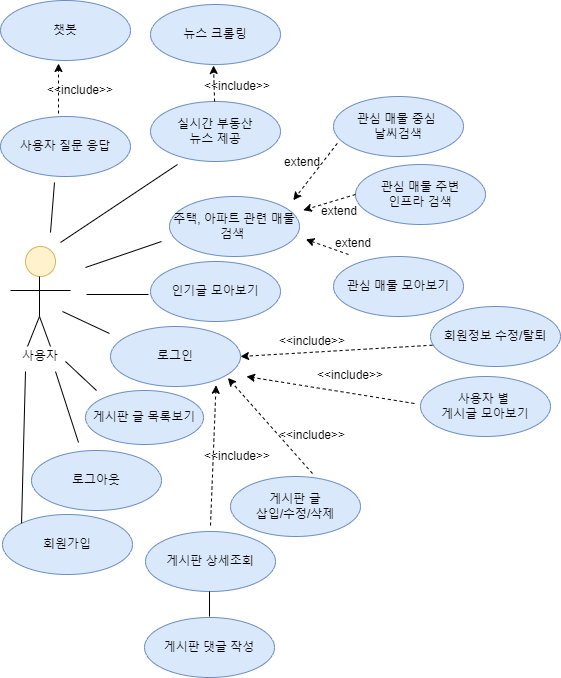

The diagram above was exported from draw.io. Its source (the exported page's mxGraphModel, read from the mxfile embedded in the PNG):
<mxGraphModel dx="2128" dy="1085" grid="0" gridSize="10" guides="1" tooltips="1" connect="1" arrows="1" fold="1" page="1" pageScale="1" pageWidth="850" pageHeight="1100" background="#FFFFFF" math="0" shadow="0">
  <root>
    <mxCell id="0" />
    <mxCell id="1" parent="0" />
    <mxCell id="7Uzsh7mWJt8RmGeijkIP-13" value="실시간 부동산&lt;br&gt;뉴스 제공" style="ellipse;whiteSpace=wrap;html=1;fontSize=12;fillColor=#dae8fc;strokeColor=#6c8ebf;" vertex="1" parent="1">
      <mxGeometry x="201" y="231" width="130" height="60" as="geometry" />
    </mxCell>
    <mxCell id="7Uzsh7mWJt8RmGeijkIP-14" value="뉴스 크롤링" style="ellipse;whiteSpace=wrap;html=1;fontSize=12;fillColor=#dae8fc;strokeColor=#6c8ebf;" vertex="1" parent="1">
      <mxGeometry x="201" y="134" width="130" height="60" as="geometry" />
    </mxCell>
    <mxCell id="7Uzsh7mWJt8RmGeijkIP-15" value="로그인" style="ellipse;whiteSpace=wrap;html=1;fontSize=12;fillColor=#dae8fc;strokeColor=#6c8ebf;" vertex="1" parent="1">
      <mxGeometry x="161" y="456" width="130" height="60" as="geometry" />
    </mxCell>
    <mxCell id="7Uzsh7mWJt8RmGeijkIP-16" value="회원가입" style="ellipse;whiteSpace=wrap;html=1;fontSize=12;fillColor=#dae8fc;strokeColor=#6c8ebf;" vertex="1" parent="1">
      <mxGeometry x="53" y="644" width="130" height="60" as="geometry" />
    </mxCell>
    <mxCell id="7Uzsh7mWJt8RmGeijkIP-17" value="로그아웃" style="ellipse;whiteSpace=wrap;html=1;fontSize=12;fillColor=#dae8fc;strokeColor=#6c8ebf;" vertex="1" parent="1">
      <mxGeometry x="82" y="580" width="130" height="60" as="geometry" />
    </mxCell>
    <mxCell id="7Uzsh7mWJt8RmGeijkIP-19" value="게시판 글 목록보기" style="ellipse;whiteSpace=wrap;html=1;fontSize=12;fillColor=#dae8fc;strokeColor=#6c8ebf;" vertex="1" parent="1">
      <mxGeometry x="136" y="520" width="118" height="54" as="geometry" />
    </mxCell>
    <mxCell id="7Uzsh7mWJt8RmGeijkIP-20" value="게시판 글 &lt;br&gt;삽입/수정/삭제" style="ellipse;whiteSpace=wrap;html=1;fontSize=12;fillColor=#dae8fc;strokeColor=#6c8ebf;" vertex="1" parent="1">
      <mxGeometry x="281" y="606" width="130" height="60" as="geometry" />
    </mxCell>
    <mxCell id="7Uzsh7mWJt8RmGeijkIP-21" value="게시판 상세조회" style="ellipse;whiteSpace=wrap;html=1;fontSize=12;fillColor=#dae8fc;strokeColor=#6c8ebf;" vertex="1" parent="1">
      <mxGeometry x="196" y="661" width="130" height="60" as="geometry" />
    </mxCell>
    <mxCell id="7Uzsh7mWJt8RmGeijkIP-22" value="게시판 댓글 작성" style="ellipse;whiteSpace=wrap;html=1;fontSize=12;fillColor=#dae8fc;strokeColor=#6c8ebf;" vertex="1" parent="1">
      <mxGeometry x="195" y="747" width="130" height="60" as="geometry" />
    </mxCell>
    <mxCell id="7Uzsh7mWJt8RmGeijkIP-24" value="사용자 별&amp;nbsp;&lt;br&gt;게시글 모아보기" style="ellipse;whiteSpace=wrap;html=1;fontSize=12;fillColor=#dae8fc;strokeColor=#6c8ebf;" vertex="1" parent="1">
      <mxGeometry x="471" y="506" width="130" height="60" as="geometry" />
    </mxCell>
    <mxCell id="7Uzsh7mWJt8RmGeijkIP-25" value="인기글 모아보기" style="ellipse;whiteSpace=wrap;html=1;fontSize=12;fillColor=#dae8fc;strokeColor=#6c8ebf;" vertex="1" parent="1">
      <mxGeometry x="201" y="391" width="130" height="60" as="geometry" />
    </mxCell>
    <mxCell id="7Uzsh7mWJt8RmGeijkIP-27" value="회원정보 수정/탈퇴" style="ellipse;whiteSpace=wrap;html=1;fontSize=12;fillColor=#dae8fc;strokeColor=#6c8ebf;" vertex="1" parent="1">
      <mxGeometry x="481" y="436" width="130" height="60" as="geometry" />
    </mxCell>
    <mxCell id="7Uzsh7mWJt8RmGeijkIP-29" value="주택, 아파트 관련 매물 검색&amp;nbsp;" style="ellipse;whiteSpace=wrap;html=1;fontSize=12;fillColor=#dae8fc;strokeColor=#6c8ebf;" vertex="1" parent="1">
      <mxGeometry x="220" y="326" width="130" height="60" as="geometry" />
    </mxCell>
    <mxCell id="7Uzsh7mWJt8RmGeijkIP-31" value="관심 매물 모아보기" style="ellipse;whiteSpace=wrap;html=1;fontSize=12;fillColor=#dae8fc;strokeColor=#6c8ebf;" vertex="1" parent="1">
      <mxGeometry x="384" y="386" width="130" height="60" as="geometry" />
    </mxCell>
    <mxCell id="7Uzsh7mWJt8RmGeijkIP-37" value="관심 매물 주변 &lt;br&gt;인프라 검색" style="ellipse;whiteSpace=wrap;html=1;fontSize=12;fillColor=#dae8fc;strokeColor=#6c8ebf;" vertex="1" parent="1">
      <mxGeometry x="406" y="294" width="130" height="60" as="geometry" />
    </mxCell>
    <mxCell id="7Uzsh7mWJt8RmGeijkIP-38" value="챗봇" style="ellipse;whiteSpace=wrap;html=1;fontSize=12;fillColor=#dae8fc;strokeColor=#6c8ebf;" vertex="1" parent="1">
      <mxGeometry x="51" y="130" width="130" height="60" as="geometry" />
    </mxCell>
    <mxCell id="7Uzsh7mWJt8RmGeijkIP-40" value="" style="group" vertex="1" connectable="0" parent="1">
      <mxGeometry x="61" y="376" width="60" height="125" as="geometry" />
    </mxCell>
    <mxCell id="7Uzsh7mWJt8RmGeijkIP-2" value="" style="ellipse;whiteSpace=wrap;html=1;aspect=fixed;fillColor=#fff2cc;strokeColor=#d6b656;" vertex="1" parent="7Uzsh7mWJt8RmGeijkIP-40">
      <mxGeometry x="15" width="30" height="30" as="geometry" />
    </mxCell>
    <mxCell id="7Uzsh7mWJt8RmGeijkIP-7" value="" style="endArrow=none;html=1;rounded=0;" edge="1" parent="7Uzsh7mWJt8RmGeijkIP-40">
      <mxGeometry width="50" height="50" relative="1" as="geometry">
        <mxPoint x="17" y="100" as="sourcePoint" />
        <mxPoint x="40" y="100" as="targetPoint" />
        <Array as="points">
          <mxPoint x="29" y="70" />
        </Array>
      </mxGeometry>
    </mxCell>
    <mxCell id="7Uzsh7mWJt8RmGeijkIP-10" value="" style="endArrow=none;html=1;rounded=0;" edge="1" parent="7Uzsh7mWJt8RmGeijkIP-40">
      <mxGeometry width="50" height="50" relative="1" as="geometry">
        <mxPoint y="44" as="sourcePoint" />
        <mxPoint x="60" y="44" as="targetPoint" />
      </mxGeometry>
    </mxCell>
    <mxCell id="7Uzsh7mWJt8RmGeijkIP-11" value="" style="endArrow=none;html=1;rounded=0;" edge="1" parent="7Uzsh7mWJt8RmGeijkIP-40">
      <mxGeometry width="50" height="50" relative="1" as="geometry">
        <mxPoint x="29" y="70" as="sourcePoint" />
        <mxPoint x="29" y="30" as="targetPoint" />
      </mxGeometry>
    </mxCell>
    <mxCell id="7Uzsh7mWJt8RmGeijkIP-12" value="사용자" style="text;html=1;strokeColor=none;fillColor=none;align=center;verticalAlign=middle;whiteSpace=wrap;rounded=0;" vertex="1" parent="7Uzsh7mWJt8RmGeijkIP-40">
      <mxGeometry y="95" width="60" height="30" as="geometry" />
    </mxCell>
    <mxCell id="7Uzsh7mWJt8RmGeijkIP-63" value="관심 매물 중심&amp;nbsp;&lt;br&gt;날씨검색" style="ellipse;whiteSpace=wrap;html=1;fontSize=12;fillColor=#dae8fc;strokeColor=#6c8ebf;" vertex="1" parent="1">
      <mxGeometry x="384" y="226" width="130" height="60" as="geometry" />
    </mxCell>
    <mxCell id="7Uzsh7mWJt8RmGeijkIP-64" value="사용자 질문 응답" style="ellipse;whiteSpace=wrap;html=1;fontSize=12;fillColor=#dae8fc;strokeColor=#6c8ebf;" vertex="1" parent="1">
      <mxGeometry x="51" y="246" width="130" height="60" as="geometry" />
    </mxCell>
    <mxCell id="7Uzsh7mWJt8RmGeijkIP-67" value="" style="endArrow=none;html=1;rounded=0;fontSize=12;exitX=0.75;exitY=1;exitDx=0;exitDy=0;" edge="1" parent="1" source="7Uzsh7mWJt8RmGeijkIP-12">
      <mxGeometry width="50" height="50" relative="1" as="geometry">
        <mxPoint x="114" y="506" as="sourcePoint" />
        <mxPoint x="129" y="572" as="targetPoint" />
      </mxGeometry>
    </mxCell>
    <mxCell id="7Uzsh7mWJt8RmGeijkIP-68" value="" style="endArrow=none;html=1;rounded=0;fontSize=12;entryX=0.25;entryY=1;entryDx=0;entryDy=0;exitX=0;exitY=0;exitDx=0;exitDy=0;" edge="1" parent="1" source="7Uzsh7mWJt8RmGeijkIP-16" target="7Uzsh7mWJt8RmGeijkIP-12">
      <mxGeometry width="50" height="50" relative="1" as="geometry">
        <mxPoint x="66" y="643" as="sourcePoint" />
        <mxPoint x="102" y="547" as="targetPoint" />
      </mxGeometry>
    </mxCell>
    <mxCell id="7Uzsh7mWJt8RmGeijkIP-71" value="" style="endArrow=classic;html=1;rounded=0;fontSize=12;dashed=1;" edge="1" parent="1">
      <mxGeometry width="50" height="50" relative="1" as="geometry">
        <mxPoint x="109" y="243" as="sourcePoint" />
        <mxPoint x="109" y="193" as="targetPoint" />
      </mxGeometry>
    </mxCell>
    <mxCell id="7Uzsh7mWJt8RmGeijkIP-72" value="&amp;lt;&amp;lt;include&amp;gt;&amp;gt;" style="text;html=1;strokeColor=none;fillColor=none;align=center;verticalAlign=middle;whiteSpace=wrap;rounded=0;fontSize=12;" vertex="1" parent="1">
      <mxGeometry x="101" y="205" width="60" height="30" as="geometry" />
    </mxCell>
    <mxCell id="7Uzsh7mWJt8RmGeijkIP-73" value="" style="endArrow=classic;html=1;rounded=0;fontSize=12;dashed=1;" edge="1" parent="1" source="7Uzsh7mWJt8RmGeijkIP-13">
      <mxGeometry width="50" height="50" relative="1" as="geometry">
        <mxPoint x="260" y="242" as="sourcePoint" />
        <mxPoint x="264" y="195" as="targetPoint" />
      </mxGeometry>
    </mxCell>
    <mxCell id="7Uzsh7mWJt8RmGeijkIP-74" value="&amp;lt;&amp;lt;include&amp;gt;&amp;gt;" style="text;html=1;strokeColor=none;fillColor=none;align=center;verticalAlign=middle;whiteSpace=wrap;rounded=0;fontSize=12;" vertex="1" parent="1">
      <mxGeometry x="258" y="201" width="60" height="30" as="geometry" />
    </mxCell>
    <mxCell id="7Uzsh7mWJt8RmGeijkIP-75" value="" style="endArrow=none;html=1;rounded=0;fontSize=12;" edge="1" parent="1">
      <mxGeometry width="50" height="50" relative="1" as="geometry">
        <mxPoint x="136" y="397" as="sourcePoint" />
        <mxPoint x="212" y="371" as="targetPoint" />
      </mxGeometry>
    </mxCell>
    <mxCell id="7Uzsh7mWJt8RmGeijkIP-77" value="extend" style="text;html=1;strokeColor=none;fillColor=none;align=center;verticalAlign=middle;whiteSpace=wrap;rounded=0;fontSize=12;" vertex="1" parent="1">
      <mxGeometry x="323" y="277" width="60" height="30" as="geometry" />
    </mxCell>
    <mxCell id="7Uzsh7mWJt8RmGeijkIP-78" value="" style="endArrow=classic;html=1;rounded=0;fontSize=12;dashed=1;entryX=1;entryY=0;entryDx=0;entryDy=0;exitX=0.029;exitY=0.782;exitDx=0;exitDy=0;exitPerimeter=0;" edge="1" parent="1" source="7Uzsh7mWJt8RmGeijkIP-63">
      <mxGeometry width="50" height="50" relative="1" as="geometry">
        <mxPoint x="379" y="291" as="sourcePoint" />
        <mxPoint x="343.7642577432721" y="329.6959489815804" as="targetPoint" />
      </mxGeometry>
    </mxCell>
    <mxCell id="7Uzsh7mWJt8RmGeijkIP-79" value="extend" style="text;html=1;strokeColor=none;fillColor=none;align=center;verticalAlign=middle;whiteSpace=wrap;rounded=0;fontSize=12;" vertex="1" parent="1">
      <mxGeometry x="360" y="326" width="60" height="30" as="geometry" />
    </mxCell>
    <mxCell id="7Uzsh7mWJt8RmGeijkIP-80" value="" style="endArrow=classic;html=1;rounded=0;fontSize=12;dashed=1;entryX=1;entryY=0;entryDx=0;entryDy=0;exitX=0;exitY=0.5;exitDx=0;exitDy=0;" edge="1" parent="1" source="7Uzsh7mWJt8RmGeijkIP-37">
      <mxGeometry width="50" height="50" relative="1" as="geometry">
        <mxPoint x="397.77" y="282.9200000000001" as="sourcePoint" />
        <mxPoint x="353.800388875062" y="339.71249531159094" as="targetPoint" />
      </mxGeometry>
    </mxCell>
    <mxCell id="7Uzsh7mWJt8RmGeijkIP-81" value="" style="endArrow=none;html=1;rounded=0;fontSize=12;" edge="1" parent="1">
      <mxGeometry width="50" height="50" relative="1" as="geometry">
        <mxPoint x="113" y="441" as="sourcePoint" />
        <mxPoint x="160" y="463" as="targetPoint" />
      </mxGeometry>
    </mxCell>
    <mxCell id="7Uzsh7mWJt8RmGeijkIP-82" value="extend" style="text;html=1;strokeColor=none;fillColor=none;align=center;verticalAlign=middle;whiteSpace=wrap;rounded=0;fontSize=12;" vertex="1" parent="1">
      <mxGeometry x="374" y="358" width="60" height="30" as="geometry" />
    </mxCell>
    <mxCell id="7Uzsh7mWJt8RmGeijkIP-83" value="" style="endArrow=classic;html=1;rounded=0;fontSize=12;dashed=1;entryX=0.949;entryY=0.798;entryDx=0;entryDy=0;entryPerimeter=0;" edge="1" parent="1">
      <mxGeometry width="50" height="50" relative="1" as="geometry">
        <mxPoint x="399" y="384" as="sourcePoint" />
        <mxPoint x="356.3699999999999" y="368.8800000000001" as="targetPoint" />
      </mxGeometry>
    </mxCell>
    <mxCell id="7Uzsh7mWJt8RmGeijkIP-84" value="" style="endArrow=none;html=1;rounded=0;fontSize=12;" edge="1" parent="1">
      <mxGeometry width="50" height="50" relative="1" as="geometry">
        <mxPoint x="116" y="491" as="sourcePoint" />
        <mxPoint x="147" y="520" as="targetPoint" />
      </mxGeometry>
    </mxCell>
    <mxCell id="7Uzsh7mWJt8RmGeijkIP-86" value="" style="endArrow=classic;html=1;rounded=0;fontSize=12;dashed=1;entryX=1;entryY=0.5;entryDx=0;entryDy=0;exitX=0.015;exitY=0.645;exitDx=0;exitDy=0;exitPerimeter=0;" edge="1" parent="1" source="7Uzsh7mWJt8RmGeijkIP-27" target="7Uzsh7mWJt8RmGeijkIP-15">
      <mxGeometry width="50" height="50" relative="1" as="geometry">
        <mxPoint x="463" y="530" as="sourcePoint" />
        <mxPoint x="341.91179332235697" y="513.9558966611785" as="targetPoint" />
      </mxGeometry>
    </mxCell>
    <mxCell id="7Uzsh7mWJt8RmGeijkIP-89" value="&amp;lt;&amp;lt;include&amp;gt;&amp;gt;" style="text;html=1;strokeColor=none;fillColor=none;align=center;verticalAlign=middle;whiteSpace=wrap;rounded=0;fontSize=12;" vertex="1" parent="1">
      <mxGeometry x="333" y="456" width="60" height="30" as="geometry" />
    </mxCell>
    <mxCell id="7Uzsh7mWJt8RmGeijkIP-93" value="&amp;lt;&amp;lt;include&amp;gt;&amp;gt;" style="text;html=1;strokeColor=none;fillColor=none;align=center;verticalAlign=middle;whiteSpace=wrap;rounded=0;fontSize=12;" vertex="1" parent="1">
      <mxGeometry x="333" y="550" width="60" height="30" as="geometry" />
    </mxCell>
    <mxCell id="7Uzsh7mWJt8RmGeijkIP-94" value="" style="endArrow=classic;html=1;rounded=0;fontSize=12;dashed=1;entryX=0.903;entryY=0.858;entryDx=0;entryDy=0;entryPerimeter=0;" edge="1" parent="1" target="7Uzsh7mWJt8RmGeijkIP-15">
      <mxGeometry width="50" height="50" relative="1" as="geometry">
        <mxPoint x="363" y="603" as="sourcePoint" />
        <mxPoint x="284" y="520" as="targetPoint" />
      </mxGeometry>
    </mxCell>
    <mxCell id="7Uzsh7mWJt8RmGeijkIP-95" value="" style="endArrow=classic;html=1;rounded=0;fontSize=12;dashed=1;entryX=0.812;entryY=0.979;entryDx=0;entryDy=0;entryPerimeter=0;" edge="1" parent="1" target="7Uzsh7mWJt8RmGeijkIP-15">
      <mxGeometry width="50" height="50" relative="1" as="geometry">
        <mxPoint x="261" y="655" as="sourcePoint" />
        <mxPoint x="285" y="539" as="targetPoint" />
      </mxGeometry>
    </mxCell>
    <mxCell id="7Uzsh7mWJt8RmGeijkIP-96" value="&amp;lt;&amp;lt;include&amp;gt;&amp;gt;" style="text;html=1;strokeColor=none;fillColor=none;align=center;verticalAlign=middle;whiteSpace=wrap;rounded=0;fontSize=12;rotation=0;" vertex="1" parent="1">
      <mxGeometry x="258" y="571" width="60" height="30" as="geometry" />
    </mxCell>
    <mxCell id="7Uzsh7mWJt8RmGeijkIP-97" value="" style="endArrow=none;html=1;rounded=0;fontSize=12;" edge="1" parent="1">
      <mxGeometry width="50" height="50" relative="1" as="geometry">
        <mxPoint x="260" y="746" as="sourcePoint" />
        <mxPoint x="260" y="721" as="targetPoint" />
      </mxGeometry>
    </mxCell>
    <mxCell id="7Uzsh7mWJt8RmGeijkIP-98" value="" style="endArrow=none;html=1;rounded=0;fontSize=12;" edge="1" parent="1">
      <mxGeometry width="50" height="50" relative="1" as="geometry">
        <mxPoint x="137" y="424" as="sourcePoint" />
        <mxPoint x="199" y="424" as="targetPoint" />
      </mxGeometry>
    </mxCell>
    <mxCell id="7Uzsh7mWJt8RmGeijkIP-99" value="" style="endArrow=classic;html=1;rounded=0;fontSize=12;dashed=1;" edge="1" parent="1">
      <mxGeometry width="50" height="50" relative="1" as="geometry">
        <mxPoint x="465" y="533" as="sourcePoint" />
        <mxPoint x="297" y="506" as="targetPoint" />
      </mxGeometry>
    </mxCell>
    <mxCell id="7Uzsh7mWJt8RmGeijkIP-100" value="&amp;lt;&amp;lt;include&amp;gt;&amp;gt;" style="text;html=1;strokeColor=none;fillColor=none;align=center;verticalAlign=middle;whiteSpace=wrap;rounded=0;fontSize=12;" vertex="1" parent="1">
      <mxGeometry x="371" y="490" width="60" height="30" as="geometry" />
    </mxCell>
    <mxCell id="7Uzsh7mWJt8RmGeijkIP-101" value="" style="endArrow=none;html=1;rounded=0;fontSize=12;" edge="1" parent="1">
      <mxGeometry width="50" height="50" relative="1" as="geometry">
        <mxPoint x="101" y="362" as="sourcePoint" />
        <mxPoint x="105" y="312" as="targetPoint" />
      </mxGeometry>
    </mxCell>
    <mxCell id="7Uzsh7mWJt8RmGeijkIP-102" value="" style="endArrow=none;html=1;rounded=0;fontSize=12;" edge="1" parent="1">
      <mxGeometry width="50" height="50" relative="1" as="geometry">
        <mxPoint x="111" y="372" as="sourcePoint" />
        <mxPoint x="228" y="294" as="targetPoint" />
      </mxGeometry>
    </mxCell>
  </root>
</mxGraphModel>